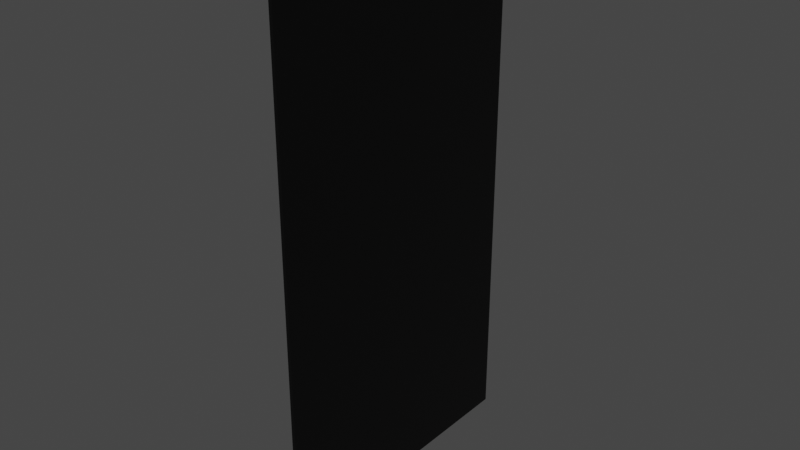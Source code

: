 # Source: LargeMessageBoard.blend  (saved by Blender 3.5.10; exported with 4.5.12 LTS)
import bpy
from mathutils import Matrix  # noqa: F401  (used for matrix-valued properties, if any)

bpy.ops.wm.read_factory_settings(use_empty=True)
scene = bpy.context.scene
scene.name = 'Scene'

# ---- materials (node trees are filled in below, after node groups)
mat_material_001 = bpy.data.materials.new('Material.001')
mat_material_001.use_transparent_shadow = False

# ---- material node trees
mat_material_001.use_nodes = True; mat_material_001.node_tree.nodes.clear()
_N = mat_material_001.node_tree.nodes; _L = mat_material_001.node_tree.links
n0 = _N.new('ShaderNodeBsdfPrincipled'); n0.name = 'Principled BSDF'; n0.location = (10, 300)
n0.distribution = 'GGX'
n0.subsurface_method = 'RANDOM_WALK_SKIN'
n0.inputs[0].default_value = (0.004242, 0.004242, 0.004242, 1.0)
n0.inputs[2].default_value = 0.2598
n0.inputs[3].default_value = 1.45
n0.inputs[13].default_value = 0.1024
n0.inputs[27].default_value = (0.0, 0.0, 0.0, 1.0)
n0.inputs[28].default_value = 1.0
n1 = _N.new('ShaderNodeOutputMaterial'); n1.name = 'Material Output'; n1.location = (300, 300)
_L.new(n0.outputs[0], n1.inputs[0])
n1.is_active_output = True

# ---- world
world_world = bpy.data.worlds.new('World'); scene.world = world_world
world_world.use_nodes = True; world_world.node_tree.nodes.clear()
_N = world_world.node_tree.nodes; _L = world_world.node_tree.links
n0 = _N.new('ShaderNodeOutputWorld'); n0.name = 'World Output'; n0.location = (300, 300)
n1 = _N.new('ShaderNodeBackground'); n1.name = 'Background'; n1.location = (10, 300)
n1.inputs[0].default_value = (0.05088, 0.05088, 0.05088, 1.0)
_L.new(n1.outputs[0], n0.inputs[0])
n0.is_active_output = True
world_world.color = (0.05088, 0.05088, 0.05088)
world_world.use_sun_shadow = False
world_world.sun_shadow_jitter_overblur = 0.0

# ---- meshes
me_plane = bpy.data.meshes.new('Plane')
me_plane.from_pydata([(-1.0, -1.0, 0.0), (1.0, -1.0, 0.0), (-1.0, 1.0, 0.0), (1.0, 1.0, 0.0)], [], [(0, 1, 3, 2)])
_uv = me_plane.uv_layers.new(name='UVMap')
_uv.uv.foreach_set('vector', [0.0, 0.0, 1.0, 0.0, 1.0, 1.0, 0.0, 1.0])
me_plane.materials.append(mat_material_001)
me_plane.update()

# ---- objects
ob_plane = bpy.data.objects.new('Plane', me_plane)

# ---- transforms, parenting, visibility, modifiers, constraints
ob_plane.location = (0.0, 0.0, 8.376)
ob_plane.rotation_euler = (0.0, 1.571, 0.0)
ob_plane.scale = (4.798, 2.564, 1.0)
_m = ob_plane.modifiers.new('Solidify', 'SOLIDIFY')
_m.thickness = 0.06

# ---- collection membership
scene.collection.objects.link(ob_plane)

# ---- scene / render settings (as saved in the file)
scene.frame_start = 1; scene.frame_end = 250; scene.frame_set(1)
scene.render.engine = 'BLENDER_EEVEE_NEXT'
scene.cycles.sampling_pattern = 'TABULATED_SOBOL'
scene.view_settings.view_transform = 'Filmic'
bpy.context.view_layer.update()

# ---- added for rendering (the .blend has no active camera and no usable light): camera, sun
cam_auto = bpy.data.cameras.new('AutoCamera')
cam_auto.lens = 50.0
cam_auto.sensor_width = 36.0
cam_auto.clip_end = 1000.0
ob_auto_camera = bpy.data.objects.new('AutoCamera', cam_auto)
scene.collection.objects.link(ob_auto_camera)
ob_auto_camera.location = (10.0362, -12.0795, 16.4291)
ob_auto_camera.rotation_euler = (1.09748, -7.21219e-08, 0.694738)
scene.camera = ob_auto_camera
light_auto_sun = bpy.data.lights.new('AutoSun', 'SUN')
light_auto_sun.energy = 3.0
light_auto_sun.angle = 0.0523599
ob_auto_sun = bpy.data.objects.new('AutoSun', light_auto_sun)
scene.collection.objects.link(ob_auto_sun)
ob_auto_sun.rotation_euler = (0.872665, 0.174533, 0.523599)
bpy.context.view_layer.update()
